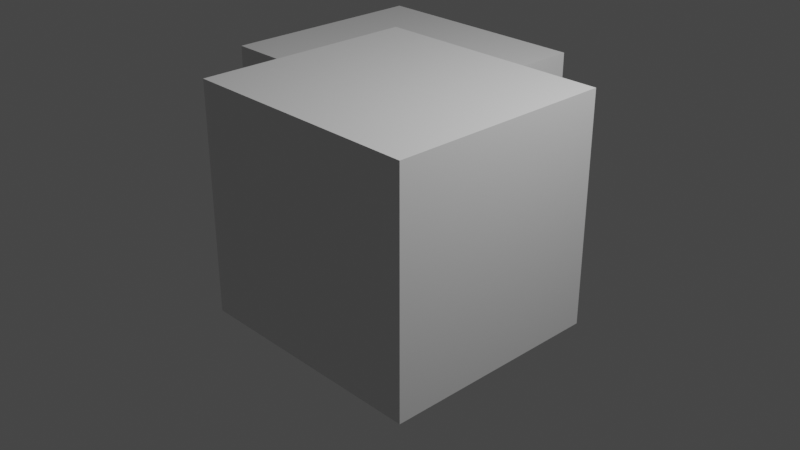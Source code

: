 # Source: Test.blend  (saved by Blender 3.6.11; exported with 4.5.12 LTS)
import bpy
from mathutils import Matrix  # noqa: F401  (used for matrix-valued properties, if any)

bpy.ops.wm.read_factory_settings(use_empty=True)
scene = bpy.context.scene
scene.name = 'Scene'

# ---- collections
col_collection = bpy.data.collections.new('Collection'); scene.collection.children.link(col_collection)

# ---- materials (node trees are filled in below, after node groups)
mat_material = bpy.data.materials.new('Material')
mat_material.alpha_threshold = 0.0
mat_material.use_transparent_shadow = False
mat_material.roughness = 0.5
mat_material.line_color = (0.0, 0.0, 0.0, 1.0)
mat_material_001 = bpy.data.materials.new('Material.001')
mat_material_001.alpha_threshold = 0.0
mat_material_001.use_transparent_shadow = False
mat_material_001.roughness = 0.5
mat_material_001.line_color = (0.0, 0.0, 0.0, 1.0)

# ---- material node trees
mat_material.use_nodes = True; mat_material.node_tree.nodes.clear()
_N = mat_material.node_tree.nodes; _L = mat_material.node_tree.links
n0 = _N.new('ShaderNodeOutputMaterial'); n0.name = 'Material Output'; n0.location = (300, 300)
n1 = _N.new('ShaderNodeBsdfPrincipled'); n1.name = 'Principled BSDF'; n1.location = (10, 300)
n1.distribution = 'GGX'
n1.subsurface_method = 'RANDOM_WALK_SKIN'
n1.inputs[3].default_value = 1.45
n1.inputs[27].default_value = (0.0, 0.0, 0.0, 1.0)
n1.inputs[28].default_value = 1.0
_L.new(n1.outputs[0], n0.inputs[0])
n0.is_active_output = True
mat_material_001.use_nodes = True; mat_material_001.node_tree.nodes.clear()
_N = mat_material_001.node_tree.nodes; _L = mat_material_001.node_tree.links
n0 = _N.new('ShaderNodeOutputMaterial'); n0.name = 'Material Output'; n0.location = (300, 300)
n1 = _N.new('ShaderNodeBsdfPrincipled'); n1.name = 'Principled BSDF'; n1.location = (10, 300)
n1.distribution = 'GGX'
n1.subsurface_method = 'RANDOM_WALK_SKIN'
n1.inputs[3].default_value = 1.45
n1.inputs[27].default_value = (0.0, 0.0, 0.0, 1.0)
n1.inputs[28].default_value = 1.0
_L.new(n1.outputs[0], n0.inputs[0])
n0.is_active_output = True

# ---- world
world_world = bpy.data.worlds.new('World'); scene.world = world_world
world_world.use_nodes = True; world_world.node_tree.nodes.clear()
_N = world_world.node_tree.nodes; _L = world_world.node_tree.links
n0 = _N.new('ShaderNodeOutputWorld'); n0.name = 'World Output'; n0.location = (300, 300)
n1 = _N.new('ShaderNodeBackground'); n1.name = 'Background'; n1.location = (10, 300)
n1.inputs[0].default_value = (0.05088, 0.05088, 0.05088, 1.0)
_L.new(n1.outputs[0], n0.inputs[0])
n0.is_active_output = True
world_world.color = (0.05088, 0.05088, 0.05088)
world_world.use_sun_shadow = False
world_world.sun_shadow_jitter_overblur = 0.0

# ---- cameras
cam_camera = bpy.data.cameras.new('Camera')
cam_camera.clip_end = 100.0
cam_camera.ortho_scale = 7.314

# ---- lights
light_light = bpy.data.lights.new('Light', 'POINT')
light_light.transmission_factor = 0.0
light_light.energy = 1000.0
light_light.shadow_soft_size = 0.1
light_light.shadow_maximum_resolution = 0.006
light_light.use_absolute_resolution = True

# ---- meshes
me_cube = bpy.data.meshes.new('Cube')
me_cube.from_pydata([(2.315, -0.1049, -3.314), (2.315, -0.1049, -0.1686), (2.315, 2.363, -3.314), (2.315, 2.363, -0.1686), (-0.3638, -0.1049, -3.314), (-0.3638, -0.1049, -0.1686), (-0.3638, 2.363, -3.314), (-0.3638, 2.363, -0.1686)], [], [(0, 4, 6, 2), (5, 1, 3, 7), (3, 2, 6, 7), (1, 0, 2, 3), (5, 4, 0, 1), (7, 6, 4, 5)])
_uv = me_cube.uv_layers.new(name='UVMap')
_uv.uv.foreach_set('vector', [0.375, 0.0, 0.625, 0.0, 0.625, 0.25, 0.375, 0.25, 0.375, 0.25, 0.625, 0.25, 0.625, 0.5, 0.375, 0.5, 0.375, 0.5, 0.625, 0.5, 0.625, 0.75, 0.375, 0.75, 0.375, 0.75, 0.625, 0.75, 0.625, 1.0, 0.375, 1.0, 0.125, 0.5, 0.375, 0.5, 0.375, 0.75, 0.125, 0.75, 0.625, 0.5, 0.875, 0.5, 0.875, 0.75, 0.625, 0.75])
me_cube.materials.append(mat_material)
me_cube.use_mirror_vertex_groups = False
me_cube.update()
me_cube_001 = bpy.data.meshes.new('Cube.001')
me_cube_001.from_pydata([(2.315, -0.1049, -3.314), (2.315, -0.1049, -0.1686), (2.315, 2.363, -3.314), (2.315, 2.363, -0.1686), (-0.3638, -0.1049, -3.314), (-0.3638, -0.1049, -0.1686), (-0.3638, 2.363, -3.314), (-0.3638, 2.363, -0.1686)], [], [(0, 4, 6, 2), (5, 1, 3, 7), (3, 2, 6, 7), (1, 0, 2, 3), (5, 4, 0, 1), (7, 6, 4, 5)])
_uv = me_cube_001.uv_layers.new(name='UVMap')
_uv.uv.foreach_set('vector', [0.375, 0.0, 0.625, 0.0, 0.625, 0.25, 0.375, 0.25, 0.375, 0.25, 0.625, 0.25, 0.625, 0.5, 0.375, 0.5, 0.375, 0.5, 0.625, 0.5, 0.625, 0.75, 0.375, 0.75, 0.375, 0.75, 0.625, 0.75, 0.625, 1.0, 0.375, 1.0, 0.125, 0.5, 0.375, 0.5, 0.375, 0.75, 0.125, 0.75, 0.625, 0.5, 0.875, 0.5, 0.875, 0.75, 0.625, 0.75])
me_cube_001.materials.append(mat_material_001)
me_cube_001.use_mirror_vertex_groups = False
me_cube_001.update()

# ---- objects
ob_cube = bpy.data.objects.new('Cube', me_cube)
ob_light = bpy.data.objects.new('Light', light_light)
ob_camera = bpy.data.objects.new('Camera', cam_camera)
ob_cube_001 = bpy.data.objects.new('Cube.001', me_cube_001)

# ---- transforms, parenting, visibility, modifiers, constraints
ob_cube.location = (-2.403, 0.2476, 1.289)
ob_cube.scale = (1.0, 1.0, 0.8)
ob_cube.lock_rotations_4d = False
ob_cube.empty_display_type = 'ARROWS'
ob_cube.lineart.crease_threshold = 0.0
ob_light.location = (4.076, 1.005, 5.904)
ob_light.rotation_euler = (0.6503, 0.05522, 1.866)
ob_light.lock_rotations_4d = False
ob_light.empty_display_type = 'ARROWS'
ob_light.color = (0.0, 0.0, 0.0, 0.0)
ob_light.lineart.crease_threshold = 0.0
ob_camera.location = (7.359, -6.926, 4.958)
ob_camera.rotation_euler = (1.109, 0.0, 0.8149)
ob_camera.lock_rotations_4d = False
ob_camera.empty_display_type = 'ARROWS'
ob_camera.color = (0.0, 0.0, 0.0, 0.0)
ob_camera.display_type = 'WIRE'
ob_camera.lineart.crease_threshold = 0.0
ob_cube_001.location = (-0.7511, -1.362, 1.69)
ob_cube_001.scale = (1.0, 1.0, 0.8)
ob_cube_001.lock_rotations_4d = False
ob_cube_001.empty_display_type = 'ARROWS'
ob_cube_001.lineart.crease_threshold = 0.0

# ---- collection membership
col_collection.objects.link(ob_cube)
col_collection.objects.link(ob_light)
col_collection.objects.link(ob_camera)
col_collection.objects.link(ob_cube_001)

# ---- scene / render settings (as saved in the file)
scene.camera = ob_camera
scene.frame_start = 1; scene.frame_end = 250; scene.frame_set(1)
scene.render.engine = 'BLENDER_EEVEE_NEXT'
scene.cycles.sampling_pattern = 'TABULATED_SOBOL'
scene.view_settings.view_transform = 'Filmic'
bpy.context.view_layer.update()
